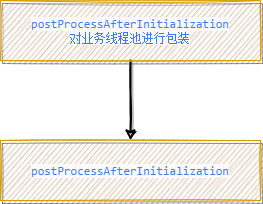

The diagram above was exported from draw.io. Its source (the exported page's mxGraphModel, read from the mxfile embedded in the PNG):
<mxGraphModel dx="1422" dy="762" grid="1" gridSize="10" guides="1" tooltips="1" connect="1" arrows="1" fold="1" page="1" pageScale="1" pageWidth="827" pageHeight="1169" math="0" shadow="0">
  <root>
    <mxCell id="0" />
    <mxCell id="1" parent="0" />
    <mxCell id="weAiEXQl_fUaewHp-eTl-4" style="edgeStyle=orthogonalEdgeStyle;rounded=0;orthogonalLoop=1;jettySize=auto;html=1;exitX=0.5;exitY=1;exitDx=0;exitDy=0;shadow=1;sketch=1;strokeWidth=2;" edge="1" parent="1" source="weAiEXQl_fUaewHp-eTl-2" target="weAiEXQl_fUaewHp-eTl-3">
      <mxGeometry relative="1" as="geometry" />
    </mxCell>
    <mxCell id="weAiEXQl_fUaewHp-eTl-2" value="&lt;span style=&quot;color: rgb(64, 120, 242); font-family: &amp;quot;Operator Mono&amp;quot;, Consolas, Monaco, Menlo, monospace; text-align: left; background-color: rgb(250, 250, 250);&quot;&gt;postProcessAfterInitialization&lt;br&gt;对业务线程池进行包装&lt;br&gt;&lt;/span&gt;" style="rounded=0;whiteSpace=wrap;html=1;shadow=1;glass=0;sketch=1;fillColor=#ffe6cc;strokeColor=#d79b00;" vertex="1" parent="1">
      <mxGeometry x="140" y="20" width="260" height="60" as="geometry" />
    </mxCell>
    <mxCell id="weAiEXQl_fUaewHp-eTl-3" value="&lt;span style=&quot;color: rgb(64, 120, 242); font-family: &amp;quot;Operator Mono&amp;quot;, Consolas, Monaco, Menlo, monospace; text-align: left; background-color: rgb(250, 250, 250);&quot;&gt;postProcessAfterInitialization&lt;/span&gt;" style="rounded=0;whiteSpace=wrap;html=1;shadow=1;glass=0;sketch=1;fillColor=#ffe6cc;strokeColor=#d79b00;" vertex="1" parent="1">
      <mxGeometry x="140" y="160" width="260" height="60" as="geometry" />
    </mxCell>
  </root>
</mxGraphModel>